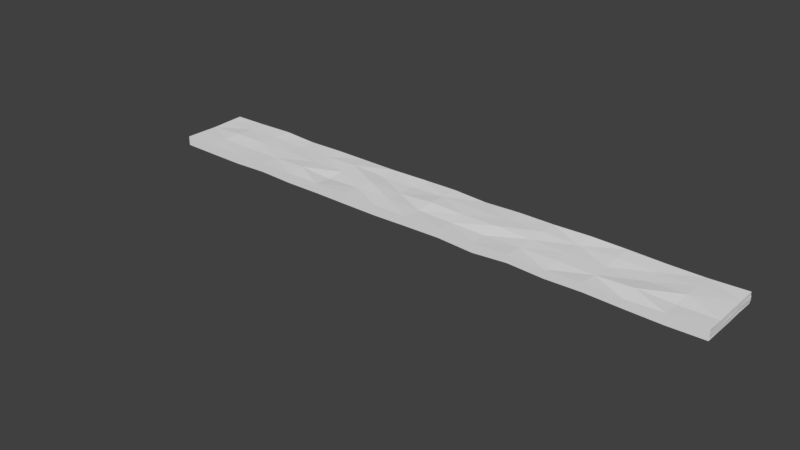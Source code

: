 # Source: Road.blend  (saved by Blender 2.78.0; exported with 4.5.12 LTS)
import bpy
from mathutils import Matrix  # noqa: F401  (used for matrix-valued properties, if any)

bpy.ops.wm.read_factory_settings(use_empty=True)
scene = bpy.context.scene
scene.name = 'Scene'

# ---- collections
col_collection_1 = bpy.data.collections.new('Collection 1'); scene.collection.children.link(col_collection_1)

# ---- materials (node trees are filled in below, after node groups)
mat_stone = bpy.data.materials.new('Stone')
mat_stone.alpha_threshold = 0.0
mat_stone.use_transparent_shadow = False
mat_stone.roughness = 0.5

# ---- material node trees

# ---- world
world_world = bpy.data.worlds.new('World'); scene.world = world_world
world_world.color = (0.05088, 0.05088, 0.05088)
world_world.use_sun_shadow = False
world_world.sun_shadow_jitter_overblur = 0.0
world_world.cycles.sampling_method = 'MANUAL'

# ---- meshes
me_cube = bpy.data.meshes.new('Cube')
me_cube.from_pydata([(-10.2, -0.1696, -0.926), (-10.2, 0.1718, -0.9294), (10.44, -0.1821, -0.9385), (10.44, 0.1933, -0.951), (-10.2, -0.1478, 4.126), (0.1176, 0.1869, -0.9446), (0.1176, -0.1672, -0.9237), (-10.2, -0.0006151, -0.9291), (-10.2, 0.1605, 1.597), (-5.043, 0.171, -0.9287), (10.45, 0.2025, 1.597), (10.45, -0.0006151, -0.9693), (10.44, -0.1607, 1.597), (5.278, -0.1664, -0.9228), (-10.2, -0.1755, 1.597), (5.278, 0.1983, -0.956), (-5.043, -0.1571, -0.9136), (0.1176, -0.0006151, -0.9351), (0.1176, -0.1627, 1.597), (0.1176, 0.186, 1.597), (-10.2, -0.0006151, 1.597), (-5.043, 0.1835, 1.597), (5.278, 0.1426, 1.597), (10.44, -0.0006151, 1.597), (5.278, -0.1675, 1.597), (-5.043, -0.1934, 1.597), (-5.043, -0.0006151, -0.9447), (5.278, -0.0006151, -0.915), (-10.2, -0.08766, -0.9153), (-10.2, 0.1395, 0.3331), (-7.623, 0.2018, -0.9595), (10.44, 0.1873, 0.3331), (10.44, 0.08643, -0.9484), (10.44, -0.1745, 0.3331), (7.859, -0.1909, -0.9474), (2.698, 0.1772, -0.9348), (-2.463, -0.1614, -0.9178), (0.1176, -0.08766, -0.9264), (0.1176, -0.1913, 0.3331), (0.1176, 0.2158, 0.3331), (-10.2, 0.08643, -0.9286), (-2.463, 0.1606, -0.9183), (10.45, -0.08766, -0.9651), (2.698, -0.1883, -0.9447), (-10.21, -0.1807, 0.3331), (7.859, 0.1672, -0.9249), (-7.623, -0.1629, -0.9193), (0.1176, 0.08643, -0.9647), (-10.2, 0.08643, 1.597), (-10.2, -0.08766, 1.597), (-10.2, -0.0006151, 0.3331), (-2.463, 0.2126, 1.597), (-7.623, 0.1847, 1.597), (-5.043, 0.1726, 0.3331), (7.859, 0.1371, 1.597), (2.698, 0.148, 1.597), (5.278, 0.1616, 0.3331), (10.43, -0.08766, 1.597), (10.44, 0.08643, 1.597), (10.45, -0.0006151, 0.3331), (2.698, -0.2081, 1.597), (7.859, -0.1706, 1.597), (5.278, -0.2001, 0.3331), (-7.623, -0.1976, 1.597), (-2.463, -0.193, 1.597), (-5.043, -0.1776, 0.3331), (-5.043, -0.08766, -0.926), (-5.043, 0.08643, -0.9185), (-7.623, -0.0006151, -0.92), (-2.463, -0.0006151, -0.9896), (5.278, -0.08766, -0.8926), (5.278, 0.08643, -0.9611), (2.698, -0.0006151, -0.9274), (7.859, -0.0006151, -0.9097), (7.859, 0.08643, -0.9145), (2.698, 0.08643, -0.9382), (2.698, -0.08766, -0.9171), (-2.463, 0.08643, -0.9392), (-7.623, 0.08643, -0.9641), (-7.623, -0.08766, -0.9003), (-2.463, -0.1624, 0.3331), (-7.623, -0.204, 0.3331), (7.859, -0.1575, 0.3331), (2.698, -0.1449, 0.3331), (10.44, 0.08643, 0.3331), (10.44, -0.08766, 0.3331), (2.698, 0.2015, 0.3331), (7.859, 0.1517, 0.3331), (-7.623, 0.195, 0.3331), (-2.463, 0.2079, 0.3331), (-10.2, -0.08766, 0.3331), (-10.19, 0.08643, 0.3331), (-2.463, -0.08766, -0.9446), (7.859, -0.08766, -0.9146), (-10.2, -0.1312, -0.92), (-10.2, 0.1568, -0.299), (-8.914, 0.1812, -0.9388), (10.44, 0.1823, -0.299), (10.44, 0.13, -0.945), (10.44, -0.1575, -0.299), (9.149, -0.1878, -0.9443), (-10.2, 0.146, 4.758), (1.408, 0.1464, -0.904), (-1.173, -0.1869, -0.9434), (0.1176, -0.1312, -0.9246), (0.1176, -0.1842, -0.299), (0.1176, 0.1815, -0.299), (-10.2, 0.04291, -0.9339), (-3.753, 0.1659, -0.9236), (10.45, -0.04414, -0.9629), (3.988, -0.1326, -0.889), (-10.2, -0.143, 0.9652), (6.569, 0.1879, -0.9456), (-6.333, -0.169, -0.9255), (0.1176, 0.04291, -0.941), (-10.2, 0.13, 1.597), (-10.2, -0.04414, 1.597), (-10.2, -0.0006151, -0.299), (-1.173, 0.1747, 1.597), (-6.333, 0.2045, 1.597), (-5.043, 0.164, -0.299), (9.149, 0.1961, 1.597), (3.988, 0.1907, 1.597), (5.278, 0.1387, -0.299), (10.44, -0.1312, 1.597), (10.44, 0.04291, 1.597), (10.44, -0.0006151, -0.299), (1.408, -0.1381, 1.597), (6.569, -0.1347, 1.597), (5.278, -0.1698, -0.299), (-8.914, -0.1895, 1.597), (-3.753, -0.1811, 1.597), (-5.043, -0.1456, -0.299), (-5.043, -0.1312, -0.9248), (-5.043, 0.04291, -0.9268), (-8.914, -0.0006151, -0.8967), (-3.753, -0.0006151, -0.9459), (5.278, -0.1312, -0.9058), (5.278, 0.04291, -0.9418), (1.408, -0.0006151, -0.9407), (6.569, -0.0006151, -0.9203), (-10.2, -0.04414, -0.9182), (-10.2, 0.1524, 0.9652), (-6.333, 0.1575, -0.9151), (10.44, 0.1782, 0.9652), (10.45, 0.04291, -0.9655), (10.44, -0.1635, 0.9652), (6.569, -0.1735, -0.9299), (3.988, 0.1752, -0.9328), (-3.753, -0.1912, -0.9476), (0.1176, -0.04414, -0.9318), (0.1176, -0.1982, 0.9652), (0.1176, 0.1586, 0.9652), (-10.2, 0.13, -0.9259), (-1.173, 0.1779, -0.9356), (10.44, -0.1312, -0.956), (1.408, -0.1696, -0.926), (-10.2, -0.1566, -0.299), (9.149, 0.1644, -0.9221), (-8.914, -0.1466, -0.9031), (0.1176, 0.13, -0.9578), (-10.2, -0.1312, 4.126), (-10.2, 0.04291, 1.597), (-10.2, -0.1312, 1.597), (-10.2, -0.0006151, 0.9652), (-3.753, 0.1789, 1.597), (-8.914, 0.178, 1.597), (-5.043, 0.2073, 0.9652), (6.569, 0.1874, 1.597), (1.408, 0.1947, 1.597), (5.278, 0.1725, 0.9652), (10.44, -0.04414, 1.597), (10.44, 0.13, 1.597), (10.44, -0.0006151, 0.9652), (3.988, -0.1103, 1.597), (9.149, -0.1907, 1.597), (5.278, -0.1921, 0.9652), (-6.333, -0.1508, 1.597), (-1.173, -0.1963, 1.597), (-5.043, -0.1282, 0.9652), (-5.043, -0.04414, -0.9379), (-5.043, 0.13, -0.9159), (-6.333, -0.0006151, -0.9393), (-1.173, -0.0006151, -0.9358), (5.278, -0.04414, -0.9035), (5.278, 0.13, -0.9715), (3.988, -0.0006151, -0.9301), (9.149, -0.0006151, -0.9357), (7.859, 0.04291, -0.9171), (7.859, 0.13, -0.9134), (6.569, 0.08643, -0.9086), (9.149, 0.08643, -0.9475), (2.698, 0.04291, -0.9392), (2.698, 0.13, -0.9451), (1.408, 0.08643, -0.9095), (3.988, 0.08643, -0.9328), (2.698, -0.1312, -0.9253), (2.698, -0.04414, -0.9161), (1.408, -0.08766, -0.9435), (3.988, -0.08766, -0.9135), (-2.463, 0.04291, -0.977), (-2.463, 0.13, -0.9185), (-3.753, 0.08643, -0.9397), (-1.173, 0.08643, -0.9408), (-7.623, 0.04291, -0.9325), (-7.623, 0.13, -0.969), (-8.914, 0.08643, -0.9213), (-6.333, 0.08643, -0.8993), (-7.623, -0.1312, -0.9076), (-7.623, -0.04414, -0.9132), (-8.914, -0.08766, -0.9011), (-6.333, -0.08766, -0.9458), (-3.753, -0.1613, 0.3331), (-1.173, -0.2043, 0.3331), (-2.463, -0.2103, -0.299), (-2.463, -0.1607, 0.9652), (-8.914, -0.1573, 0.3331), (-6.333, -0.1963, 0.3331), (-7.623, -0.2098, -0.299), (-7.623, -0.2051, 0.9652), (6.569, -0.191, 0.3331), (9.149, -0.1872, 0.3331), (7.859, -0.1557, -0.299), (7.859, -0.1675, 0.9652), (1.408, -0.1569, 0.3331), (3.988, -0.1835, 0.3331), (2.698, -0.1626, -0.299), (2.698, -0.16, 0.9652), (10.44, 0.04291, 0.3331), (10.44, 0.13, 0.3331), (10.44, 0.08643, -0.299), (10.44, 0.08643, 0.9652), (10.44, -0.1312, 0.3331), (10.44, -0.04414, 0.3331), (10.43, -0.08766, -0.299), (10.44, -0.08766, 0.9652), (3.988, 0.1647, 0.3331), (1.408, 0.1837, 0.3331), (2.698, 0.1784, -0.299), (2.698, 0.1271, 0.9652), (9.149, 0.2014, 0.3331), (6.569, 0.1408, 0.3331), (7.859, 0.153, -0.299), (7.859, 0.2096, 0.9652), (-6.333, 0.1819, 0.3331), (-8.914, 0.2079, 0.3331), (-7.623, 0.1809, -0.299), (-7.623, 0.167, 0.9652), (-1.173, 0.1439, 0.3331), (-3.753, 0.1656, 0.3331), (-2.463, 0.1425, -0.299), (-2.463, 0.1781, 0.9652), (-10.2, -0.04414, 0.3331), (-10.2, -0.1312, 0.3331), (-10.19, -0.08766, -0.299), (-10.2, -0.08766, 0.9652), (-10.19, 0.13, 0.3331), (-10.19, 0.04291, 0.3331), (-10.2, 0.08643, -0.299), (-10.2, 0.08643, 0.9652), (-2.463, -0.1312, -0.9302), (-2.463, -0.04414, -0.9702), (-3.753, -0.08766, -0.9362), (-1.173, -0.08766, -0.938), (7.859, -0.1312, -0.9263), (7.859, -0.04414, -0.9202), (6.569, -0.08766, -0.9099), (9.149, -0.08766, -0.9421), (9.149, -0.04414, -0.9414), (6.569, -0.04414, -0.9221), (6.569, -0.1312, -0.9104), (-1.173, -0.04414, -0.9327), (-3.753, -0.04414, -0.9382), (-3.753, -0.1312, -0.9407), (-10.2, 0.04291, 0.9652), (-10.2, 0.04291, -0.299), (-10.2, 0.13, -0.299), (-10.2, -0.1312, 0.9652), (-10.19, -0.1312, -0.299), (-10.19, -0.04414, -0.299), (-3.753, 0.1267, 0.9652), (-3.753, 0.1942, -0.299), (-1.173, 0.1314, -0.299), (-8.914, 0.1749, 0.9652), (-8.914, 0.1798, -0.299), (-6.333, 0.1555, -0.299), (6.569, 0.1529, 0.9652), (6.569, 0.176, -0.299), (9.149, 0.1838, -0.299), (1.408, 0.1479, 0.9652), (1.408, 0.1761, -0.299), (3.988, 0.1882, -0.299), (10.44, -0.04414, 0.9652), (10.44, -0.04414, -0.299), (10.43, -0.1312, -0.299), (10.44, 0.13, 0.9652), (10.44, 0.13, -0.299), (10.44, 0.04291, -0.299), (3.988, -0.2142, 0.9652), (3.988, -0.1543, -0.299), (1.408, -0.1582, -0.299), (9.149, -0.1729, 0.9652), (9.149, -0.1924, -0.299), (6.569, -0.1426, -0.299), (-6.333, -0.1491, 0.9652), (-6.333, -0.172, -0.299), (-8.914, -0.1634, -0.299), (-1.173, -0.1806, 0.9652), (-1.173, -0.2124, -0.299), (-3.753, -0.1662, -0.299), (-6.333, -0.04414, -0.9503), (-8.914, -0.04414, -0.8956), (-8.914, -0.1312, -0.8876), (-6.333, 0.13, -0.9006), (-8.914, 0.13, -0.9436), (-8.914, 0.04291, -0.9045), (-1.173, 0.13, -0.9321), (-3.753, 0.13, -0.9355), (-3.753, 0.04291, -0.9529), (3.988, -0.04414, -0.9329), (1.408, -0.04414, -0.945), (1.408, -0.1312, -0.9321), (3.988, 0.13, -0.9345), (1.408, 0.13, -0.8975), (1.408, 0.04291, -0.936), (9.149, 0.13, -0.9198), (6.569, 0.13, -0.9237), (6.569, 0.04291, -0.9111), (-10.2, 0.13, 4.758), (9.149, 0.04291, -0.9391), (3.988, 0.04291, -0.9302), (3.988, -0.1312, -0.8876), (-1.173, 0.04291, -0.9461), (-6.333, 0.04291, -0.918), (-6.333, -0.1312, -0.9347), (-3.753, -0.1669, 0.9652), (-8.914, -0.1634, 0.9652), (6.569, -0.1756, 0.9652), (1.408, -0.16, 0.9652), (10.44, 0.04291, 0.9652), (10.44, -0.1312, 0.9652), (3.988, 0.1588, 0.9652), (9.149, 0.1618, 0.9652), (-6.333, 0.1822, 0.9652), (-1.173, 0.1906, 0.9652), (-10.2, -0.04414, 0.9652), (-10.2, 0.13, 0.9652), (-1.173, -0.1312, -0.9365), (9.149, -0.1312, -0.9372)], [(4, 161), (328, 101)], [(348, 2, 100), (347, 6, 103), (115, 142, 346), (116, 164, 345), (344, 19, 152), (343, 21, 167), (121, 144, 342), (341, 22, 170), (340, 12, 146), (125, 173, 339), (338, 18, 151), (337, 24, 176), (130, 111, 336), (335, 25, 179), (334, 16, 113), (134, 182, 333), (114, 183, 332), (137, 110, 331), (138, 186, 330), (145, 187, 329), (327, 73, 140), (189, 190, 326), (98, 191, 325), (192, 139, 324), (193, 194, 323), (322, 71, 195), (196, 156, 321), (197, 198, 320), (184, 199, 319), (200, 136, 318), (317, 77, 202), (160, 203, 316), (315, 68, 135), (314, 78, 206), (181, 207, 313), (208, 159, 312), (311, 79, 210), (180, 211, 310), (309, 65, 132), (213, 214, 308), (307, 64, 215), (216, 157, 306), (217, 218, 305), (304, 63, 219), (220, 129, 303), (221, 222, 302), (301, 61, 223), (224, 105, 300), (299, 83, 226), (298, 60, 227), (228, 126, 297), (296, 84, 230), (295, 58, 231), (232, 99, 294), (293, 85, 234), (171, 235, 292), (236, 123, 291), (237, 238, 290), (289, 55, 239), (240, 97, 288), (241, 242, 287), (286, 54, 243), (285, 53, 120), (284, 88, 246), (283, 52, 247), (248, 106, 282), (281, 89, 250), (165, 251, 280), (252, 117, 279), (278, 90, 254), (163, 255, 277), (276, 29, 95), (257, 258, 275), (162, 259, 274), (273, 36, 149), (272, 92, 262), (150, 263, 271), (264, 147, 270), (269, 93, 266), (109, 267, 268), (265, 267, 93), (187, 265, 73), (187, 109, 268), (184, 266, 70), (27, 269, 184), (140, 265, 269), (270, 13, 137), (266, 137, 70), (93, 270, 266), (271, 92, 261), (183, 261, 69), (17, 271, 183), (180, 262, 66), (26, 272, 180), (136, 261, 272), (273, 16, 133), (262, 133, 66), (92, 273, 262), (257, 259, 91), (164, 257, 50), (20, 274, 164), (275, 40, 107), (7, 275, 107), (50, 275, 117), (153, 95, 1), (258, 153, 40), (258, 256, 276), (253, 255, 90), (111, 253, 44), (111, 163, 277), (278, 28, 94), (157, 94, 0), (157, 253, 278), (141, 117, 7), (28, 279, 141), (254, 252, 279), (249, 251, 89), (167, 249, 53), (167, 165, 280), (281, 41, 108), (120, 108, 9), (120, 249, 281), (154, 106, 5), (41, 282, 154), (250, 248, 282), (283, 88, 245), (29, 283, 245), (142, 166, 283), (96, 246, 30), (95, 96, 1), (29, 284, 95), (143, 120, 9), (246, 143, 30), (246, 244, 285), (286, 87, 241), (56, 286, 241), (22, 286, 170), (287, 45, 112), (123, 112, 15), (123, 241, 287), (158, 97, 3), (242, 158, 45), (87, 288, 242), (289, 86, 237), (152, 237, 39), (152, 169, 289), (102, 238, 35), (106, 102, 5), (106, 237, 290), (148, 123, 15), (238, 148, 35), (86, 291, 238), (292, 85, 233), (173, 233, 59), (23, 292, 173), (109, 234, 42), (126, 109, 11), (126, 233, 293), (294, 2, 155), (234, 155, 42), (234, 232, 294), (229, 231, 84), (144, 229, 31), (144, 172, 295), (98, 230, 32), (97, 98, 3), (97, 229, 296), (145, 126, 11), (32, 297, 145), (84, 297, 230), (225, 227, 83), (176, 225, 62), (24, 298, 176), (110, 226, 43), (129, 110, 13), (129, 225, 299), (300, 6, 156), (226, 156, 43), (226, 224, 300), (301, 82, 221), (146, 221, 33), (12, 301, 146), (100, 222, 34), (99, 100, 2), (99, 221, 302), (303, 13, 147), (222, 147, 34), (82, 303, 222), (217, 219, 81), (65, 304, 217), (179, 177, 304), (305, 46, 113), (16, 305, 113), (65, 305, 132), (159, 157, 0), (218, 159, 46), (81, 306, 218), (307, 80, 213), (151, 213, 38), (151, 178, 307), (308, 36, 103), (6, 308, 103), (105, 213, 308), (309, 16, 149), (36, 309, 149), (80, 309, 214), (209, 211, 79), (182, 209, 68), (182, 180, 310), (311, 28, 141), (135, 141, 7), (135, 209, 311), (94, 159, 0), (28, 312, 94), (210, 208, 312), (313, 78, 205), (143, 205, 30), (143, 181, 313), (153, 206, 40), (96, 153, 1), (96, 205, 314), (315, 7, 107), (40, 315, 107), (206, 204, 315), (316, 77, 201), (41, 316, 201), (154, 160, 316), (317, 67, 181), (108, 181, 9), (41, 317, 108), (318, 26, 134), (202, 134, 67), (77, 318, 202), (197, 199, 76), (72, 319, 197), (27, 319, 186), (150, 198, 37), (139, 150, 17), (72, 320, 139), (321, 6, 104), (37, 321, 104), (76, 321, 198), (322, 75, 193), (148, 193, 35), (148, 185, 322), (160, 194, 47), (102, 160, 5), (102, 193, 323), (324, 17, 114), (47, 324, 114), (75, 324, 194), (325, 74, 189), (158, 189, 45), (158, 98, 325), (326, 71, 185), (112, 185, 15), (45, 326, 112), (327, 27, 138), (190, 138, 71), (74, 327, 190), (188, 187, 73), (74, 329, 188), (32, 329, 191), (330, 72, 192), (195, 192, 75), (195, 138, 330), (196, 110, 43), (199, 196, 76), (70, 331, 199), (200, 183, 69), (77, 332, 200), (203, 114, 332), (333, 68, 204), (207, 204, 78), (67, 333, 207), (334, 46, 208), (79, 334, 208), (66, 334, 211), (335, 65, 212), (215, 212, 80), (215, 131, 335), (216, 111, 44), (81, 336, 216), (219, 130, 336), (220, 176, 62), (82, 337, 220), (61, 337, 223), (338, 38, 224), (227, 224, 83), (227, 127, 338), (228, 173, 59), (84, 339, 228), (58, 339, 231), (232, 146, 33), (235, 232, 85), (235, 124, 340), (341, 56, 236), (239, 236, 86), (55, 341, 239), (240, 144, 31), (243, 240, 87), (243, 121, 342), (343, 53, 244), (88, 343, 244), (52, 343, 247), (248, 152, 39), (89, 344, 248), (251, 118, 344), (252, 164, 50), (90, 345, 252), (49, 345, 255), (346, 29, 256), (91, 346, 256), (48, 346, 259), (347, 36, 260), (263, 260, 92), (37, 347, 263), (264, 100, 34), (267, 264, 93), (267, 155, 348), (348, 155, 2), (347, 104, 6), (115, 8, 142), (116, 20, 164), (344, 118, 19), (343, 119, 21), (121, 10, 144), (341, 122, 22), (340, 124, 12), (125, 23, 173), (338, 127, 18), (337, 128, 24), (130, 14, 111), (335, 131, 25), (334, 133, 16), (134, 26, 182), (114, 17, 183), (137, 13, 110), (138, 27, 186), (145, 11, 187), (327, 188, 73), (189, 74, 190), (98, 32, 191), (192, 72, 139), (193, 75, 194), (322, 185, 71), (196, 43, 156), (197, 76, 198), (184, 70, 199), (200, 69, 136), (317, 201, 77), (160, 47, 203), (315, 204, 68), (314, 205, 78), (181, 67, 207), (208, 46, 159), (311, 209, 79), (180, 66, 211), (309, 212, 65), (213, 80, 214), (307, 178, 64), (216, 44, 157), (217, 81, 218), (304, 177, 63), (220, 62, 129), (221, 82, 222), (301, 175, 61), (224, 38, 105), (299, 225, 83), (298, 174, 60), (228, 59, 126), (296, 229, 84), (295, 172, 58), (232, 33, 99), (293, 233, 85), (171, 57, 235), (236, 56, 123), (237, 86, 238), (289, 169, 55), (240, 31, 97), (241, 87, 242), (286, 168, 54), (285, 244, 53), (284, 245, 88), (283, 166, 52), (248, 39, 106), (281, 249, 89), (165, 51, 251), (252, 50, 117), (278, 253, 90), (163, 49, 255), (276, 256, 29), (257, 91, 258), (162, 48, 259), (273, 260, 36), (272, 261, 92), (150, 37, 263), (264, 34, 147), (269, 265, 93), (109, 42, 267), (265, 268, 267), (187, 268, 265), (187, 11, 109), (184, 269, 266), (27, 140, 269), (140, 73, 265), (270, 147, 13), (266, 270, 137), (93, 264, 270), (271, 263, 92), (183, 271, 261), (17, 150, 271), (180, 272, 262), (26, 136, 272), (136, 69, 261), (273, 149, 16), (262, 273, 133), (92, 260, 273), (257, 274, 259), (164, 274, 257), (20, 162, 274), (275, 258, 40), (7, 117, 275), (50, 257, 275), (153, 276, 95), (258, 276, 153), (258, 91, 256), (253, 277, 255), (111, 277, 253), (111, 14, 163), (278, 254, 28), (157, 278, 94), (157, 44, 253), (141, 279, 117), (28, 254, 279), (254, 90, 252), (249, 280, 251), (167, 280, 249), (167, 21, 165), (281, 250, 41), (120, 281, 108), (120, 53, 249), (154, 282, 106), (41, 250, 282), (250, 89, 248), (283, 247, 88), (29, 142, 283), (142, 8, 166), (96, 284, 246), (95, 284, 96), (29, 245, 284), (143, 285, 120), (246, 285, 143), (246, 88, 244), (286, 243, 87), (56, 170, 286), (22, 168, 286), (287, 242, 45), (123, 287, 112), (123, 56, 241), (158, 288, 97), (242, 288, 158), (87, 240, 288), (289, 239, 86), (152, 289, 237), (152, 19, 169), (102, 290, 238), (106, 290, 102), (106, 39, 237), (148, 291, 123), (238, 291, 148), (86, 236, 291), (292, 235, 85), (173, 292, 233), (23, 171, 292), (109, 293, 234), (126, 293, 109), (126, 59, 233), (294, 99, 2), (234, 294, 155), (234, 85, 232), (229, 295, 231), (144, 295, 229), (144, 10, 172), (98, 296, 230), (97, 296, 98), (97, 31, 229), (145, 297, 126), (32, 230, 297), (84, 228, 297), (225, 298, 227), (176, 298, 225), (24, 174, 298), (110, 299, 226), (129, 299, 110), (129, 62, 225), (300, 105, 6), (226, 300, 156), (226, 83, 224), (301, 223, 82), (146, 301, 221), (12, 175, 301), (100, 302, 222), (99, 302, 100), (99, 33, 221), (303, 129, 13), (222, 303, 147), (82, 220, 303), (217, 304, 219), (65, 179, 304), (179, 25, 177), (305, 218, 46), (16, 132, 305), (65, 217, 305), (159, 306, 157), (218, 306, 159), (81, 216, 306), (307, 215, 80), (151, 307, 213), (151, 18, 178), (308, 214, 36), (6, 105, 308), (105, 38, 213), (309, 132, 16), (36, 214, 309), (80, 212, 309), (209, 310, 211), (182, 310, 209), (182, 26, 180), (311, 210, 28), (135, 311, 141), (135, 68, 209), (94, 312, 159), (28, 210, 312), (210, 79, 208), (313, 207, 78), (143, 313, 205), (143, 9, 181), (153, 314, 206), (96, 314, 153), (96, 30, 205), (315, 135, 7), (40, 206, 315), (206, 78, 204), (316, 203, 77), (41, 154, 316), (154, 5, 160), (317, 202, 67), (108, 317, 181), (41, 201, 317), (318, 136, 26), (202, 318, 134), (77, 200, 318), (197, 319, 199), (72, 186, 319), (27, 184, 319), (150, 320, 198), (139, 320, 150), (72, 197, 320), (321, 156, 6), (37, 198, 321), (76, 196, 321), (322, 195, 75), (148, 322, 193), (148, 15, 185), (160, 323, 194), (102, 323, 160), (102, 35, 193), (324, 139, 17), (47, 194, 324), (75, 192, 324), (325, 191, 74), (158, 325, 189), (158, 3, 98), (326, 190, 71), (112, 326, 185), (45, 189, 326), (327, 140, 27), (190, 327, 138), (74, 188, 327), (188, 329, 187), (74, 191, 329), (32, 145, 329), (330, 186, 72), (195, 330, 192), (195, 71, 138), (196, 331, 110), (199, 331, 196), (70, 137, 331), (200, 332, 183), (77, 203, 332), (203, 47, 114), (333, 182, 68), (207, 333, 204), (67, 134, 333), (334, 113, 46), (79, 211, 334), (66, 133, 334), (335, 179, 65), (215, 335, 212), (215, 64, 131), (216, 336, 111), (81, 219, 336), (219, 63, 130), (220, 337, 176), (82, 223, 337), (61, 128, 337), (338, 151, 38), (227, 338, 224), (227, 60, 127), (228, 339, 173), (84, 231, 339), (58, 125, 339), (232, 340, 146), (235, 340, 232), (235, 57, 124), (341, 170, 56), (239, 341, 236), (55, 122, 341), (240, 342, 144), (243, 342, 240), (243, 54, 121), (343, 167, 53), (88, 247, 343), (52, 119, 343), (248, 344, 152), (89, 251, 344), (251, 51, 118), (252, 345, 164), (90, 255, 345), (49, 116, 345), (346, 142, 29), (91, 259, 346), (48, 115, 346), (347, 103, 36), (263, 347, 260), (37, 104, 347), (264, 348, 100), (267, 348, 264), (267, 42, 155), (130, 63, 52, 166, 8, 14), (118, 51, 165, 21, 119, 52, 63, 177, 25, 131, 64, 178, 18, 19), (121, 54, 168, 22, 122, 55, 169, 19, 18, 127, 60, 174, 24, 128, 61, 175, 12, 10)])
me_cube.materials.append(mat_stone)
me_cube.use_remesh_preserve_volume = False
me_cube.use_remesh_preserve_attributes = False
me_cube.use_mirror_vertex_groups = False
me_cube.update()

# ---- objects
ob_cube = bpy.data.objects.new('Cube', me_cube)

# ---- transforms, parenting, visibility, modifiers, constraints
ob_cube.location = (0.0, 0.0, 0.0)
ob_cube.rotation_euler = (1.571, -0.0, 0.0)
ob_cube.lineart.crease_threshold = 0.0

# ---- collection membership
col_collection_1.objects.link(ob_cube)

# ---- scene / render settings (as saved in the file)
scene.frame_start = 1; scene.frame_end = 250; scene.frame_set(0)
scene.render.engine = 'BLENDER_EEVEE_NEXT'
scene.render.resolution_percentage = 50
scene.render.dither_intensity = 0.0
scene.cycles.use_denoising = False
scene.cycles.samples = 128
scene.cycles.sampling_pattern = 'TABULATED_SOBOL'
scene.cycles.light_sampling_threshold = 0.0
scene.cycles.use_adaptive_sampling = False
scene.cycles.use_light_tree = False
scene.cycles.blur_glossy = 0.0
scene.cycles.sample_clamp_indirect = 0.0
scene.view_settings.view_transform = 'Standard'
bpy.context.view_layer.update()

# ---- added for rendering (the .blend has no active camera and no usable light): camera, sun
cam_auto = bpy.data.cameras.new('AutoCamera')
cam_auto.lens = 50.0
cam_auto.sensor_width = 36.0
cam_auto.clip_end = 1000.0
ob_auto_camera = bpy.data.objects.new('AutoCamera', cam_auto)
scene.collection.objects.link(ob_auto_camera)
ob_auto_camera.location = (19.9589, -25.6897, 15.8712)
ob_auto_camera.rotation_euler = (1.09748, -7.21219e-08, 0.694738)
scene.camera = ob_auto_camera
light_auto_sun = bpy.data.lights.new('AutoSun', 'SUN')
light_auto_sun.energy = 3.0
light_auto_sun.angle = 0.0523599
ob_auto_sun = bpy.data.objects.new('AutoSun', light_auto_sun)
scene.collection.objects.link(ob_auto_sun)
ob_auto_sun.rotation_euler = (0.872665, 0.174533, 0.523599)
bpy.context.view_layer.update()
